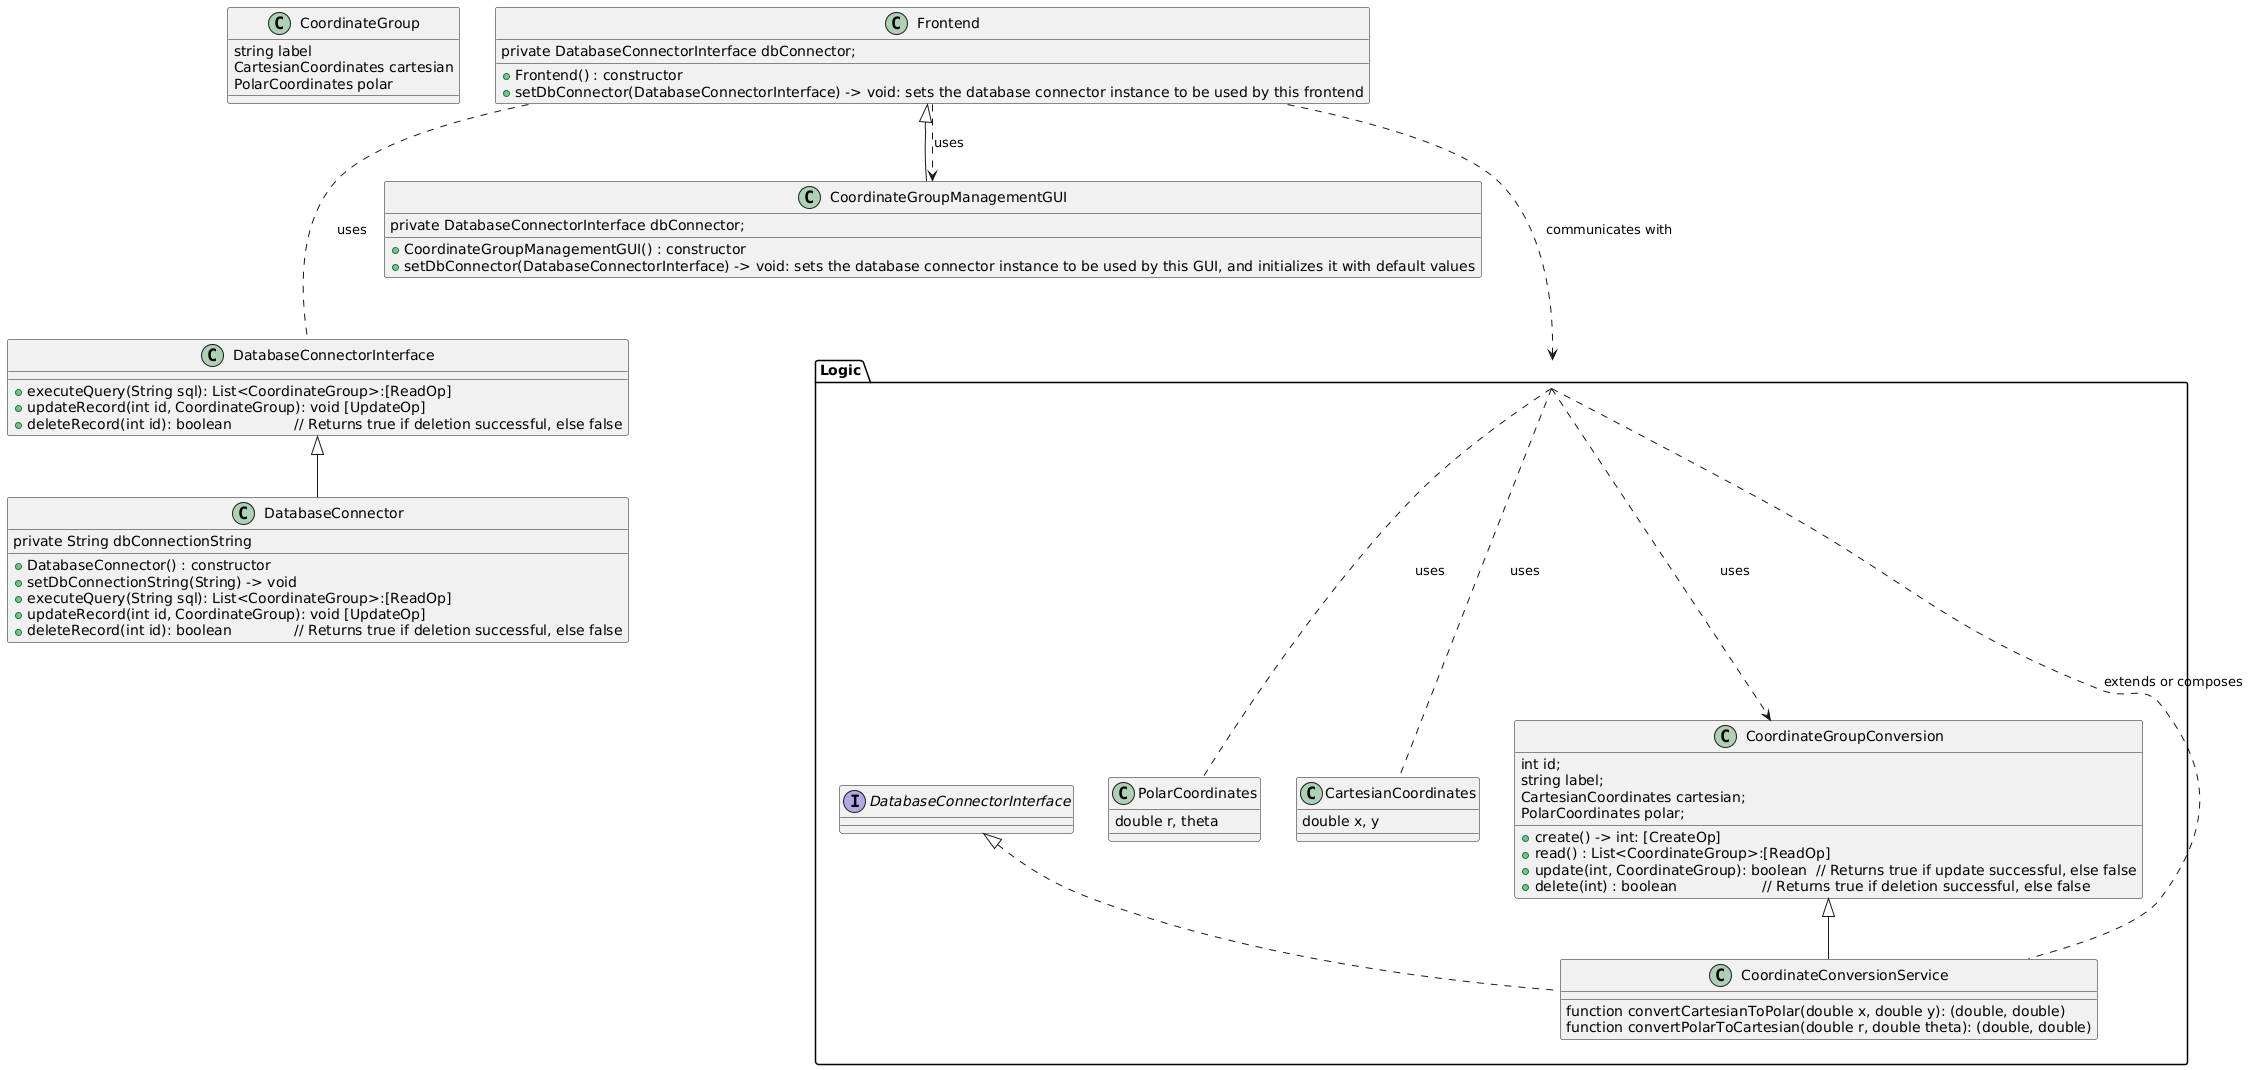

The diagram above was rendered by PlantUML. Its source (embedded in the PNG):
@startuml

class CoordinateGroup {
    string label
    CartesianCoordinates cartesian
    PolarCoordinates polar
}

package Logic {

  class CartesianCoordinates {
      double x, y
  }
  
  class PolarCoordinates {
      double r, theta
  }
  
  class CoordinateConversionService extends CoordinateGroupConversion implements DatabaseConnectorInterface {
      function convertCartesianToPolar(double x, double y): (double, double) 
      function convertPolarToCartesian(double r, double theta): (double, double)
  }
      
  class CoordinateGroupConversion {
      int id;
      string label;
      CartesianCoordinates cartesian;
      PolarCoordinates polar;
      
      +create() -> int: [CreateOp]
      +read() : List<CoordinateGroup>:[ReadOp]
      +update(int, CoordinateGroup): boolean  // Returns true if update successful, else false
      +delete(int) : boolean                   // Returns true if deletion successful, else false
  }
}

class DatabaseConnectorInterface {
    +executeQuery(String sql): List<CoordinateGroup>:[ReadOp]
    +updateRecord(int id, CoordinateGroup): void [UpdateOp]
    +deleteRecord(int id): boolean              // Returns true if deletion successful, else false
}
    
class DatabaseConnector extends DatabaseConnectorInterface {
    private String dbConnectionString
    
    +DatabaseConnector() : constructor
    +setDbConnectionString(String) -> void
    +executeQuery(String sql): List<CoordinateGroup>:[ReadOp]
    +updateRecord(int id, CoordinateGroup): void [UpdateOp]
    +deleteRecord(int id): boolean              // Returns true if deletion successful, else false
}
    
class Frontend {
    private DatabaseConnectorInterface dbConnector; 
    
    +Frontend() : constructor
    +setDbConnector(DatabaseConnectorInterface) -> void: sets the database connector instance to be used by this frontend
}
    
class CoordinateGroupManagementGUI extends Frontend {
    private DatabaseConnectorInterface dbConnector; 
    
    +CoordinateGroupManagementGUI() : constructor
    +setDbConnector(DatabaseConnectorInterface) -> void: sets the database connector instance to be used by this GUI, and initializes it with default values
}

Logic .-> CoordinateGroupConversion: uses
Logic .-- CartesianCoordinates: uses
Logic .-- PolarCoordinates: uses
Logic .-- CoordinateConversionService: extends or composes

Frontend .-> CoordinateGroupManagementGUI: uses
Frontend .-- DatabaseConnectorInterface: uses
Frontend .--> Logic: communicates with
@enduml